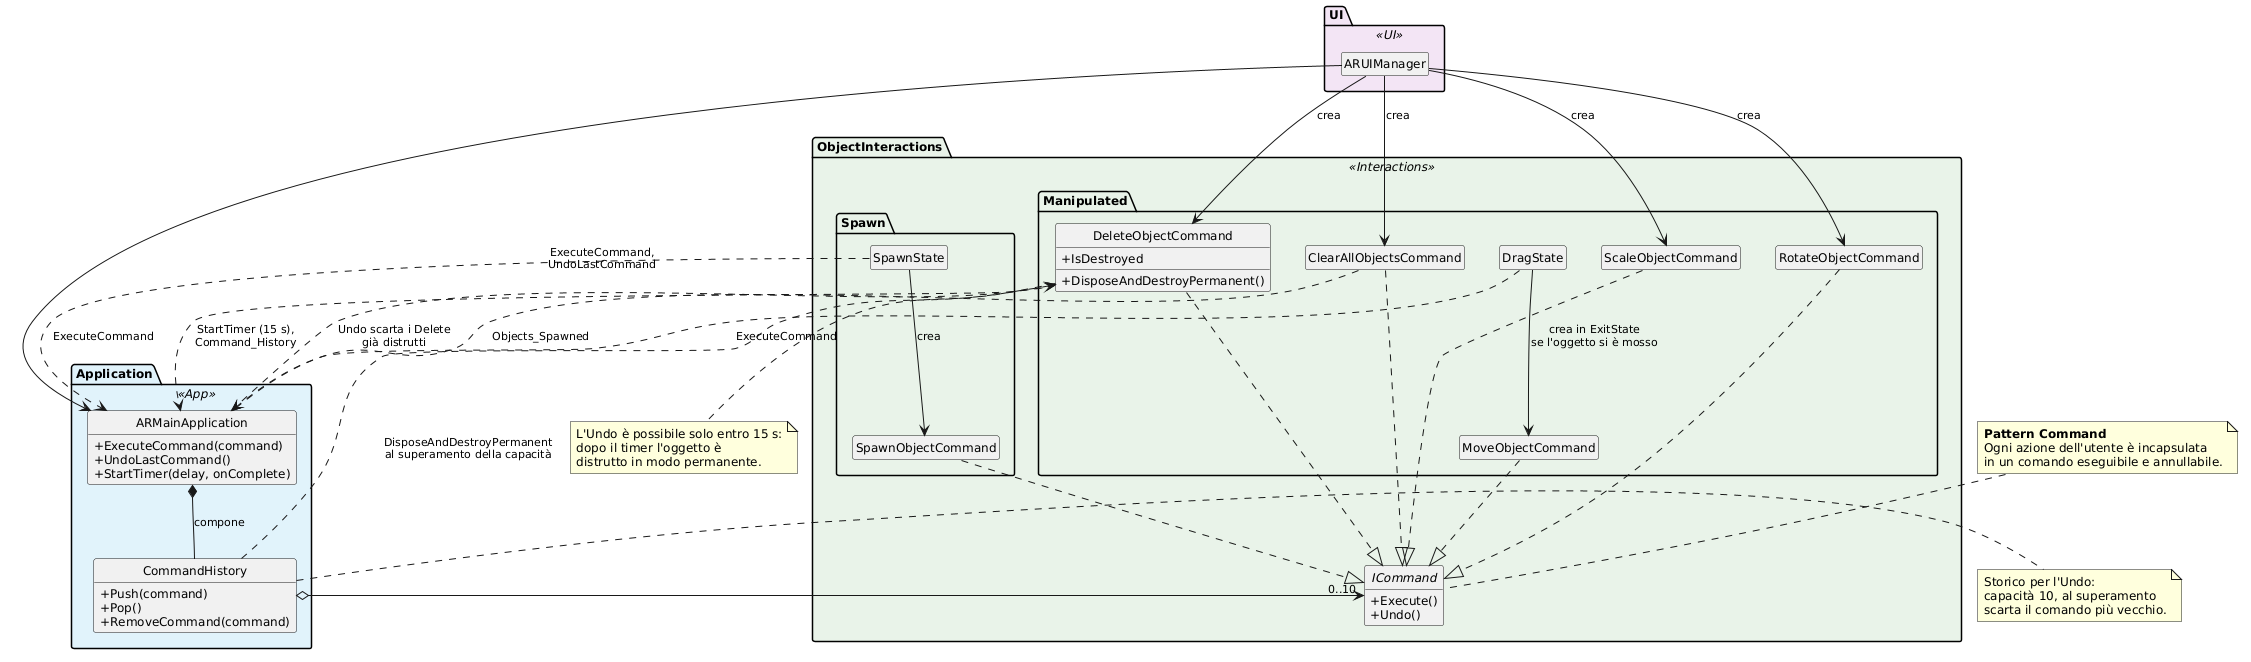

The diagram above was rendered by PlantUML. Its source (embedded in the PNG):
@startuml
skinparam shadowing false
skinparam classAttributeIconSize 0
skinparam defaultFontSize 12
skinparam ArrowFontSize 11
hide empty members
hide circle

' ===================== UI =====================
package "UI" <<UI>> #F3E5F5 {
  class ARUIManager
}

' ===================== APPLICATION =====================
package "Application" <<App>> #E1F2FB {

  class ARMainApplication {
    +ExecuteCommand(command)
    +UndoLastCommand()
    +StartTimer(delay, onComplete)
  }

  class CommandHistory {
    +Push(command)
    +Pop()
    +RemoveCommand(command)
  }
}

' ===================== OBJECT INTERACTIONS =====================
package "ObjectInteractions" <<Interactions>> #E8F3E8 {

  interface ICommand {
    +Execute()
    +Undo()
  }

  package "Spawn" {
    class SpawnState
    class SpawnObjectCommand
  }

  package "Manipulated" {
    class DragState
    class MoveObjectCommand
    class RotateObjectCommand
    class ScaleObjectCommand
    class DeleteObjectCommand {
      +IsDestroyed
      +DisposeAndDestroyPermanent()
    }
    class ClearAllObjectsCommand
  }
}

' ===================== PATTERN COMMAND =====================
SpawnObjectCommand     ..|> ICommand
MoveObjectCommand      ..|> ICommand
RotateObjectCommand    ..|> ICommand
ScaleObjectCommand     ..|> ICommand
DeleteObjectCommand    ..|> ICommand
ClearAllObjectsCommand ..|> ICommand

' chi crea i comandi
SpawnState  --> SpawnObjectCommand : crea
DragState   --> MoveObjectCommand  : crea in ExitState\nse l'oggetto si è mosso
ARUIManager --> RotateObjectCommand    : crea
ARUIManager --> ScaleObjectCommand     : crea
ARUIManager --> ClearAllObjectsCommand : crea
ARUIManager --> DeleteObjectCommand    : crea

' esecuzione e storico
SpawnState  ..> ARMainApplication : ExecuteCommand
DragState   ..> ARMainApplication : ExecuteCommand
ARUIManager --> ARMainApplication : ExecuteCommand,\nUndoLastCommand

ARMainApplication *-- CommandHistory : compone
CommandHistory o--> "0..10" ICommand

' comandi che usano il context
DeleteObjectCommand    ..> ARMainApplication : StartTimer (15 s),\nCommand_History
ClearAllObjectsCommand ..> ARMainApplication : Objects_Spawned

' gestione particolare del Delete
ARMainApplication ..> DeleteObjectCommand : Undo scarta i Delete\ngià distrutti
CommandHistory    ..> DeleteObjectCommand : DisposeAndDestroyPermanent\nal superamento della capacità

' ===================== NOTE SUI PATTERN =====================
note top of ICommand
  <b>Pattern Command</b>
  Ogni azione dell'utente è incapsulata
  in un comando eseguibile e annullabile.
end note

note right of CommandHistory
  Storico per l'Undo:
  capacità 10, al superamento
  scarta il comando più vecchio.
end note

note bottom of DeleteObjectCommand
  L'Undo è possibile solo entro 15 s:
  dopo il timer l'oggetto è
  distrutto in modo permanente.
end note
@enduml